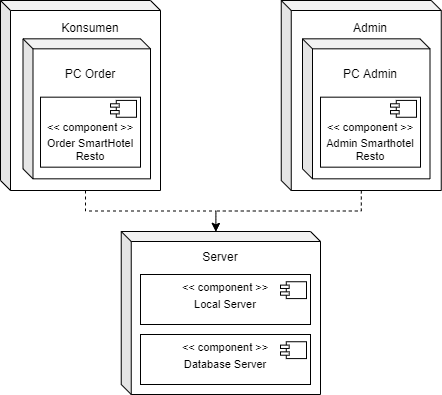

The diagram above was exported from draw.io. Its source (the exported page's mxGraphModel, read from the mxfile embedded in the PNG):
<mxGraphModel dx="868" dy="450" grid="1" gridSize="10" guides="1" tooltips="1" connect="1" arrows="1" fold="1" page="1" pageScale="1" pageWidth="1169" pageHeight="827" math="0" shadow="0">
  <root>
    <mxCell id="0" />
    <mxCell id="1" parent="0" />
    <mxCell id="2VKEwMT0FzxcgbeKIlZL-1" value="&lt;span style=&quot;color: rgba(0 , 0 , 0 , 0) ; font-family: monospace ; font-size: 0px&quot;&gt;%3CmxGraphModel%3E%3Croot%3E%3CmxCell%20id%3D%220%22%2F%3E%3CmxCell%20id%3D%221%22%20parent%3D%220%22%2F%3E%3CmxCell%20id%3D%222%22%20value%3D%22Order%20SmartHotel%20Resto%22%20style%3D%22text%3Bhtml%3D1%3BstrokeColor%3Dnone%3BfillColor%3Dnone%3Balign%3Dcenter%3BverticalAlign%3Dmiddle%3BwhiteSpace%3Dwrap%3Brounded%3D0%3BfontSize%3D11%3B%22%20vertex%3D%221%22%20parent%3D%221%22%3E%3CmxGeometry%20x%3D%22200%22%20y%3D%22723.3333333333334%22%20width%3D%22100%22%20height%3D%2211.666666666666668%22%20as%3D%22geometry%22%2F%3E%3C%2FmxCell%3E%3C%2Froot%3E%3C%2FmxGraphModel%3E&lt;/span&gt;" style="shape=cube;whiteSpace=wrap;html=1;boundedLbl=1;backgroundOutline=1;darkOpacity=0.05;darkOpacity2=0.1;size=10;" vertex="1" parent="1">
      <mxGeometry x="280.74" y="811" width="199.26" height="163" as="geometry" />
    </mxCell>
    <mxCell id="2VKEwMT0FzxcgbeKIlZL-2" value="Server" style="text;html=1;strokeColor=none;fillColor=none;align=center;verticalAlign=middle;whiteSpace=wrap;rounded=0;" vertex="1" parent="1">
      <mxGeometry x="360.38" y="824.0033333333333" width="40" height="23.333333333333336" as="geometry" />
    </mxCell>
    <mxCell id="2VKEwMT0FzxcgbeKIlZL-3" value="" style="rounded=0;whiteSpace=wrap;html=1;" vertex="1" parent="1">
      <mxGeometry x="300" y="854" width="170" height="50" as="geometry" />
    </mxCell>
    <mxCell id="2VKEwMT0FzxcgbeKIlZL-4" value="" style="group" vertex="1" connectable="0" parent="1">
      <mxGeometry x="440" y="861.24" width="26" height="16.846666666666668" as="geometry" />
    </mxCell>
    <mxCell id="2VKEwMT0FzxcgbeKIlZL-5" value="" style="rounded=0;whiteSpace=wrap;html=1;" vertex="1" parent="2VKEwMT0FzxcgbeKIlZL-4">
      <mxGeometry x="5.777777777777778" width="20.22222222222222" height="16.846666666666668" as="geometry" />
    </mxCell>
    <mxCell id="2VKEwMT0FzxcgbeKIlZL-6" value="" style="rounded=0;whiteSpace=wrap;html=1;" vertex="1" parent="2VKEwMT0FzxcgbeKIlZL-4">
      <mxGeometry y="3.3693333333333335" width="8.666666666666666" height="3.3693333333333335" as="geometry" />
    </mxCell>
    <mxCell id="2VKEwMT0FzxcgbeKIlZL-7" value="" style="rounded=0;whiteSpace=wrap;html=1;" vertex="1" parent="2VKEwMT0FzxcgbeKIlZL-4">
      <mxGeometry y="10.108" width="8.666666666666666" height="3.3693333333333335" as="geometry" />
    </mxCell>
    <mxCell id="2VKEwMT0FzxcgbeKIlZL-8" value="&amp;lt;&amp;lt; component &amp;gt;&amp;gt;" style="text;html=1;strokeColor=none;fillColor=none;align=center;verticalAlign=middle;whiteSpace=wrap;rounded=0;fontSize=11;" vertex="1" parent="1">
      <mxGeometry x="335" y="861.2433333333333" width="100" height="11.666666666666668" as="geometry" />
    </mxCell>
    <mxCell id="2VKEwMT0FzxcgbeKIlZL-9" value="Local Server" style="text;html=1;strokeColor=none;fillColor=none;align=center;verticalAlign=middle;whiteSpace=wrap;rounded=0;fontSize=11;" vertex="1" parent="1">
      <mxGeometry x="335" y="878.0833333333334" width="100" height="11.666666666666668" as="geometry" />
    </mxCell>
    <mxCell id="2VKEwMT0FzxcgbeKIlZL-10" value="" style="rounded=0;whiteSpace=wrap;html=1;" vertex="1" parent="1">
      <mxGeometry x="300" y="914" width="170" height="50" as="geometry" />
    </mxCell>
    <mxCell id="2VKEwMT0FzxcgbeKIlZL-11" value="" style="group" vertex="1" connectable="0" parent="1">
      <mxGeometry x="440" y="921.24" width="26" height="16.846666666666668" as="geometry" />
    </mxCell>
    <mxCell id="2VKEwMT0FzxcgbeKIlZL-12" value="" style="rounded=0;whiteSpace=wrap;html=1;" vertex="1" parent="2VKEwMT0FzxcgbeKIlZL-11">
      <mxGeometry x="5.777777777777778" width="20.22222222222222" height="16.846666666666668" as="geometry" />
    </mxCell>
    <mxCell id="2VKEwMT0FzxcgbeKIlZL-13" value="" style="rounded=0;whiteSpace=wrap;html=1;" vertex="1" parent="2VKEwMT0FzxcgbeKIlZL-11">
      <mxGeometry y="3.3693333333333335" width="8.666666666666666" height="3.3693333333333335" as="geometry" />
    </mxCell>
    <mxCell id="2VKEwMT0FzxcgbeKIlZL-14" value="" style="rounded=0;whiteSpace=wrap;html=1;" vertex="1" parent="2VKEwMT0FzxcgbeKIlZL-11">
      <mxGeometry y="10.108" width="8.666666666666666" height="3.3693333333333335" as="geometry" />
    </mxCell>
    <mxCell id="2VKEwMT0FzxcgbeKIlZL-15" value="&amp;lt;&amp;lt; component &amp;gt;&amp;gt;" style="text;html=1;strokeColor=none;fillColor=none;align=center;verticalAlign=middle;whiteSpace=wrap;rounded=0;fontSize=11;" vertex="1" parent="1">
      <mxGeometry x="335" y="921.2433333333333" width="100" height="11.666666666666668" as="geometry" />
    </mxCell>
    <mxCell id="2VKEwMT0FzxcgbeKIlZL-16" value="Database Server" style="text;html=1;strokeColor=none;fillColor=none;align=center;verticalAlign=middle;whiteSpace=wrap;rounded=0;fontSize=11;" vertex="1" parent="1">
      <mxGeometry x="335" y="938.0833333333334" width="100" height="11.666666666666668" as="geometry" />
    </mxCell>
    <mxCell id="2VKEwMT0FzxcgbeKIlZL-17" style="edgeStyle=orthogonalEdgeStyle;rounded=0;orthogonalLoop=1;jettySize=auto;html=1;exitX=0;exitY=0;exitDx=85;exitDy=190;exitPerimeter=0;entryX=0;entryY=0;entryDx=94.63;entryDy=0;entryPerimeter=0;fontSize=11;dashed=1;" edge="1" parent="1" source="2VKEwMT0FzxcgbeKIlZL-18" target="2VKEwMT0FzxcgbeKIlZL-1">
      <mxGeometry relative="1" as="geometry" />
    </mxCell>
    <mxCell id="2VKEwMT0FzxcgbeKIlZL-18" value="&lt;span style=&quot;color: rgba(0 , 0 , 0 , 0) ; font-family: monospace ; font-size: 0px&quot;&gt;%3CmxGraphModel%3E%3Croot%3E%3CmxCell%20id%3D%220%22%2F%3E%3CmxCell%20id%3D%221%22%20parent%3D%220%22%2F%3E%3CmxCell%20id%3D%222%22%20value%3D%22Order%20SmartHotel%20Resto%22%20style%3D%22text%3Bhtml%3D1%3BstrokeColor%3Dnone%3BfillColor%3Dnone%3Balign%3Dcenter%3BverticalAlign%3Dmiddle%3BwhiteSpace%3Dwrap%3Brounded%3D0%3BfontSize%3D11%3B%22%20vertex%3D%221%22%20parent%3D%221%22%3E%3CmxGeometry%20x%3D%22200%22%20y%3D%22723.3333333333334%22%20width%3D%22100%22%20height%3D%2211.666666666666668%22%20as%3D%22geometry%22%2F%3E%3C%2FmxCell%3E%3C%2Froot%3E%3C%2FmxGraphModel%3E&lt;/span&gt;" style="shape=cube;whiteSpace=wrap;html=1;boundedLbl=1;backgroundOutline=1;darkOpacity=0.05;darkOpacity2=0.1;size=10;" vertex="1" parent="1">
      <mxGeometry x="160" y="580" width="160" height="190" as="geometry" />
    </mxCell>
    <mxCell id="2VKEwMT0FzxcgbeKIlZL-19" style="edgeStyle=orthogonalEdgeStyle;rounded=0;orthogonalLoop=1;jettySize=auto;html=1;entryX=0;entryY=0;entryDx=94.63;entryDy=0;entryPerimeter=0;fontSize=11;dashed=1;" edge="1" parent="1" source="2VKEwMT0FzxcgbeKIlZL-20" target="2VKEwMT0FzxcgbeKIlZL-1">
      <mxGeometry relative="1" as="geometry" />
    </mxCell>
    <mxCell id="2VKEwMT0FzxcgbeKIlZL-20" value="" style="shape=cube;whiteSpace=wrap;html=1;boundedLbl=1;backgroundOutline=1;darkOpacity=0.05;darkOpacity2=0.1;size=10;" vertex="1" parent="1">
      <mxGeometry x="440.75" y="580" width="160" height="190" as="geometry" />
    </mxCell>
    <mxCell id="2VKEwMT0FzxcgbeKIlZL-21" value="Admin" style="text;html=1;strokeColor=none;fillColor=none;align=center;verticalAlign=middle;whiteSpace=wrap;rounded=0;" vertex="1" parent="1">
      <mxGeometry x="510" y="595.0033333333333" width="40" height="23.333333333333336" as="geometry" />
    </mxCell>
    <mxCell id="2VKEwMT0FzxcgbeKIlZL-22" value="Konsumen" style="text;html=1;strokeColor=none;fillColor=none;align=center;verticalAlign=middle;whiteSpace=wrap;rounded=0;" vertex="1" parent="1">
      <mxGeometry x="230" y="595.0033333333333" width="40" height="23.333333333333336" as="geometry" />
    </mxCell>
    <mxCell id="2VKEwMT0FzxcgbeKIlZL-23" value="" style="shape=cube;whiteSpace=wrap;html=1;boundedLbl=1;backgroundOutline=1;darkOpacity=0.05;darkOpacity2=0.1;size=10;" vertex="1" parent="1">
      <mxGeometry x="182.5" y="618.3333333333334" width="127.5" height="140" as="geometry" />
    </mxCell>
    <mxCell id="2VKEwMT0FzxcgbeKIlZL-24" value="PC Order" style="text;html=1;strokeColor=none;fillColor=none;align=center;verticalAlign=middle;whiteSpace=wrap;rounded=0;" vertex="1" parent="1">
      <mxGeometry x="220" y="641.6666666666666" width="60" height="23.333333333333336" as="geometry" />
    </mxCell>
    <mxCell id="2VKEwMT0FzxcgbeKIlZL-25" value="" style="shape=cube;whiteSpace=wrap;html=1;boundedLbl=1;backgroundOutline=1;darkOpacity=0.05;darkOpacity2=0.1;size=10;" vertex="1" parent="1">
      <mxGeometry x="462" y="618.3333333333334" width="127.5" height="140" as="geometry" />
    </mxCell>
    <mxCell id="2VKEwMT0FzxcgbeKIlZL-26" value="PC Admin" style="text;html=1;strokeColor=none;fillColor=none;align=center;verticalAlign=middle;whiteSpace=wrap;rounded=0;" vertex="1" parent="1">
      <mxGeometry x="500" y="641.6666666666666" width="60" height="23.333333333333336" as="geometry" />
    </mxCell>
    <mxCell id="2VKEwMT0FzxcgbeKIlZL-27" value="" style="rounded=0;whiteSpace=wrap;html=1;" vertex="1" parent="1">
      <mxGeometry x="200" y="676.6666666666666" width="100" height="70" as="geometry" />
    </mxCell>
    <mxCell id="2VKEwMT0FzxcgbeKIlZL-28" value="" style="rounded=0;whiteSpace=wrap;html=1;" vertex="1" parent="1">
      <mxGeometry x="480" y="676.6666666666666" width="100" height="70" as="geometry" />
    </mxCell>
    <mxCell id="2VKEwMT0FzxcgbeKIlZL-29" value="" style="group" vertex="1" connectable="0" parent="1">
      <mxGeometry x="550" y="679.91" width="26" height="16.846666666666668" as="geometry" />
    </mxCell>
    <mxCell id="2VKEwMT0FzxcgbeKIlZL-30" value="" style="rounded=0;whiteSpace=wrap;html=1;" vertex="1" parent="2VKEwMT0FzxcgbeKIlZL-29">
      <mxGeometry x="5.777777777777778" width="20.22222222222222" height="16.846666666666668" as="geometry" />
    </mxCell>
    <mxCell id="2VKEwMT0FzxcgbeKIlZL-31" value="" style="rounded=0;whiteSpace=wrap;html=1;" vertex="1" parent="2VKEwMT0FzxcgbeKIlZL-29">
      <mxGeometry y="3.3693333333333335" width="8.666666666666666" height="3.3693333333333335" as="geometry" />
    </mxCell>
    <mxCell id="2VKEwMT0FzxcgbeKIlZL-32" value="" style="rounded=0;whiteSpace=wrap;html=1;" vertex="1" parent="2VKEwMT0FzxcgbeKIlZL-29">
      <mxGeometry y="10.108" width="8.666666666666666" height="3.3693333333333335" as="geometry" />
    </mxCell>
    <mxCell id="2VKEwMT0FzxcgbeKIlZL-33" value="" style="group" vertex="1" connectable="0" parent="1">
      <mxGeometry x="270" y="679.91" width="26" height="16.846666666666668" as="geometry" />
    </mxCell>
    <mxCell id="2VKEwMT0FzxcgbeKIlZL-34" value="" style="rounded=0;whiteSpace=wrap;html=1;" vertex="1" parent="2VKEwMT0FzxcgbeKIlZL-33">
      <mxGeometry x="5.777777777777778" width="20.22222222222222" height="16.846666666666668" as="geometry" />
    </mxCell>
    <mxCell id="2VKEwMT0FzxcgbeKIlZL-35" value="" style="rounded=0;whiteSpace=wrap;html=1;" vertex="1" parent="2VKEwMT0FzxcgbeKIlZL-33">
      <mxGeometry y="3.3693333333333335" width="8.666666666666666" height="3.3693333333333335" as="geometry" />
    </mxCell>
    <mxCell id="2VKEwMT0FzxcgbeKIlZL-36" value="" style="rounded=0;whiteSpace=wrap;html=1;" vertex="1" parent="2VKEwMT0FzxcgbeKIlZL-33">
      <mxGeometry y="10.108" width="8.666666666666666" height="3.3693333333333335" as="geometry" />
    </mxCell>
    <mxCell id="2VKEwMT0FzxcgbeKIlZL-37" value="&amp;lt;&amp;lt; component &amp;gt;&amp;gt;" style="text;html=1;strokeColor=none;fillColor=none;align=center;verticalAlign=middle;whiteSpace=wrap;rounded=0;fontSize=11;" vertex="1" parent="1">
      <mxGeometry x="200" y="700.7533333333333" width="100" height="11.666666666666668" as="geometry" />
    </mxCell>
    <mxCell id="2VKEwMT0FzxcgbeKIlZL-38" value="&amp;lt;&amp;lt; component &amp;gt;&amp;gt;" style="text;html=1;strokeColor=none;fillColor=none;align=center;verticalAlign=middle;whiteSpace=wrap;rounded=0;fontSize=11;" vertex="1" parent="1">
      <mxGeometry x="480" y="700.7533333333333" width="100" height="11.666666666666668" as="geometry" />
    </mxCell>
    <mxCell id="2VKEwMT0FzxcgbeKIlZL-39" value="Order SmartHotel Resto" style="text;html=1;strokeColor=none;fillColor=none;align=center;verticalAlign=middle;whiteSpace=wrap;rounded=0;fontSize=11;" vertex="1" parent="1">
      <mxGeometry x="200" y="723.3333333333334" width="100" height="11.666666666666668" as="geometry" />
    </mxCell>
    <mxCell id="2VKEwMT0FzxcgbeKIlZL-40" value="Admin Smarthotel Resto" style="text;html=1;strokeColor=none;fillColor=none;align=center;verticalAlign=middle;whiteSpace=wrap;rounded=0;fontSize=11;" vertex="1" parent="1">
      <mxGeometry x="480" y="723.3333333333334" width="100" height="11.666666666666668" as="geometry" />
    </mxCell>
  </root>
</mxGraphModel>